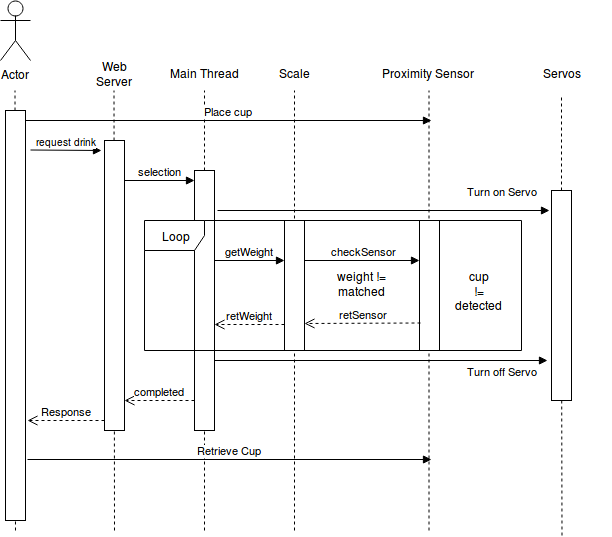

The diagram above was exported from draw.io. Its source (the exported page's mxGraphModel, read from the mxfile embedded in the PNG):
<mxGraphModel dx="1020" dy="644" grid="1" gridSize="10" guides="1" tooltips="1" connect="1" arrows="1" fold="1" page="1" pageScale="1" pageWidth="850" pageHeight="1100" math="0" shadow="0">
  <root>
    <mxCell id="0" />
    <mxCell id="1" parent="0" />
    <mxCell id="2" value="selection" style="html=1;verticalAlign=bottom;endArrow=block;" edge="1" parent="1">
      <mxGeometry width="80" relative="1" as="geometry">
        <mxPoint x="1383" y="300" as="sourcePoint" />
        <mxPoint x="1453" y="300" as="targetPoint" />
      </mxGeometry>
    </mxCell>
    <mxCell id="3" value="" style="endArrow=none;dashed=1;html=1;" edge="1" parent="1">
      <mxGeometry width="50" height="50" relative="1" as="geometry">
        <mxPoint x="1274" y="650" as="sourcePoint" />
        <mxPoint x="1273.5" y="210" as="targetPoint" />
      </mxGeometry>
    </mxCell>
    <mxCell id="4" value="Actor" style="shape=umlActor;verticalLabelPosition=bottom;labelBackgroundColor=#ffffff;verticalAlign=top;html=1;" vertex="1" parent="1">
      <mxGeometry x="1259" y="120" width="30" height="60" as="geometry" />
    </mxCell>
    <mxCell id="5" value="Web Server" style="text;html=1;strokeColor=none;fillColor=none;align=center;verticalAlign=middle;whiteSpace=wrap;rounded=0;" vertex="1" parent="1">
      <mxGeometry x="1353" y="183" width="40" height="20" as="geometry" />
    </mxCell>
    <mxCell id="6" value="" style="endArrow=none;dashed=1;html=1;" edge="1" source="12" parent="1">
      <mxGeometry width="50" height="50" relative="1" as="geometry">
        <mxPoint x="1463" y="510" as="sourcePoint" />
        <mxPoint x="1463" y="210" as="targetPoint" />
      </mxGeometry>
    </mxCell>
    <mxCell id="7" value="Main Thread" style="text;html=1;strokeColor=none;fillColor=none;align=center;verticalAlign=middle;whiteSpace=wrap;rounded=0;" vertex="1" parent="1">
      <mxGeometry x="1413" y="183" width="100" height="20" as="geometry" />
    </mxCell>
    <mxCell id="8" value="" style="endArrow=none;dashed=1;html=1;" edge="1" parent="1">
      <mxGeometry width="50" height="50" relative="1" as="geometry">
        <mxPoint x="1373" y="650" as="sourcePoint" />
        <mxPoint x="1372.5" y="210" as="targetPoint" />
      </mxGeometry>
    </mxCell>
    <mxCell id="9" value="" style="rounded=0;whiteSpace=wrap;html=1;" vertex="1" parent="1">
      <mxGeometry x="1363" y="260" width="20" height="290" as="geometry" />
    </mxCell>
    <mxCell id="10" value="&lt;font style=&quot;font-size: 10px&quot;&gt;request drink&lt;/font&gt;" style="html=1;verticalAlign=bottom;endArrow=block;" edge="1" parent="1">
      <mxGeometry width="80" relative="1" as="geometry">
        <mxPoint x="1289" y="269.5" as="sourcePoint" />
        <mxPoint x="1360" y="270" as="targetPoint" />
      </mxGeometry>
    </mxCell>
    <mxCell id="11" value="Proximity Sensor" style="text;html=1;strokeColor=none;fillColor=none;align=center;verticalAlign=middle;whiteSpace=wrap;rounded=0;" vertex="1" parent="1">
      <mxGeometry x="1636.5" y="183" width="100" height="20" as="geometry" />
    </mxCell>
    <mxCell id="12" value="" style="rounded=0;whiteSpace=wrap;html=1;" vertex="1" parent="1">
      <mxGeometry x="1453" y="290" width="20" height="260" as="geometry" />
    </mxCell>
    <mxCell id="13" value="" style="endArrow=none;dashed=1;html=1;" edge="1" target="12" parent="1">
      <mxGeometry width="50" height="50" relative="1" as="geometry">
        <mxPoint x="1463" y="650" as="sourcePoint" />
        <mxPoint x="1463" y="210" as="targetPoint" />
      </mxGeometry>
    </mxCell>
    <mxCell id="14" value="" style="rounded=0;whiteSpace=wrap;html=1;" vertex="1" parent="1">
      <mxGeometry x="1264" y="230" width="20" height="410" as="geometry" />
    </mxCell>
    <mxCell id="15" value="" style="endArrow=none;dashed=1;html=1;" edge="1" parent="1">
      <mxGeometry width="50" height="50" relative="1" as="geometry">
        <mxPoint x="1553" y="650" as="sourcePoint" />
        <mxPoint x="1553" y="210" as="targetPoint" />
      </mxGeometry>
    </mxCell>
    <mxCell id="16" value="Scale" style="text;html=1;strokeColor=none;fillColor=none;align=center;verticalAlign=middle;whiteSpace=wrap;rounded=0;" vertex="1" parent="1">
      <mxGeometry x="1503" y="183" width="100" height="20" as="geometry" />
    </mxCell>
    <mxCell id="17" value="" style="endArrow=none;dashed=1;html=1;" edge="1" parent="1">
      <mxGeometry width="50" height="50" relative="1" as="geometry">
        <mxPoint x="1687.5" y="650" as="sourcePoint" />
        <mxPoint x="1687.5" y="210" as="targetPoint" />
      </mxGeometry>
    </mxCell>
    <mxCell id="18" value="" style="rounded=0;whiteSpace=wrap;html=1;" vertex="1" parent="1">
      <mxGeometry x="1543" y="340" width="20" height="130" as="geometry" />
    </mxCell>
    <mxCell id="19" value="getWeight" style="html=1;verticalAlign=bottom;endArrow=block;" edge="1" parent="1">
      <mxGeometry width="80" relative="1" as="geometry">
        <mxPoint x="1473" y="380" as="sourcePoint" />
        <mxPoint x="1543" y="380" as="targetPoint" />
      </mxGeometry>
    </mxCell>
    <mxCell id="20" value="retWeight" style="html=1;verticalAlign=bottom;endArrow=open;dashed=1;endSize=8;" edge="1" parent="1">
      <mxGeometry relative="1" as="geometry">
        <mxPoint x="1543" y="444" as="sourcePoint" />
        <mxPoint x="1473" y="444" as="targetPoint" />
      </mxGeometry>
    </mxCell>
    <mxCell id="21" value="&lt;div&gt;weight !=&lt;/div&gt;&lt;div&gt;matched&lt;/div&gt;" style="text;html=1;strokeColor=none;fillColor=none;align=center;verticalAlign=middle;whiteSpace=wrap;rounded=0;" vertex="1" parent="1">
      <mxGeometry x="1557" y="393" width="125" height="20" as="geometry" />
    </mxCell>
    <mxCell id="22" value="Place cup" style="html=1;verticalAlign=bottom;endArrow=block;" edge="1" parent="1">
      <mxGeometry width="80" relative="1" as="geometry">
        <mxPoint x="1284" y="240" as="sourcePoint" />
        <mxPoint x="1690" y="240" as="targetPoint" />
      </mxGeometry>
    </mxCell>
    <mxCell id="23" value="completed" style="html=1;verticalAlign=bottom;endArrow=open;dashed=1;endSize=8;" edge="1" parent="1">
      <mxGeometry relative="1" as="geometry">
        <mxPoint x="1453" y="520" as="sourcePoint" />
        <mxPoint x="1383" y="520" as="targetPoint" />
      </mxGeometry>
    </mxCell>
    <mxCell id="24" value="Response" style="html=1;verticalAlign=bottom;endArrow=open;dashed=1;endSize=8;" edge="1" parent="1">
      <mxGeometry relative="1" as="geometry">
        <mxPoint x="1363" y="540" as="sourcePoint" />
        <mxPoint x="1286" y="540" as="targetPoint" />
      </mxGeometry>
    </mxCell>
    <mxCell id="25" value="Retrieve Cup" style="html=1;verticalAlign=bottom;endArrow=block;" edge="1" parent="1">
      <mxGeometry width="80" relative="1" as="geometry">
        <mxPoint x="1286" y="579" as="sourcePoint" />
        <mxPoint x="1690" y="579" as="targetPoint" />
      </mxGeometry>
    </mxCell>
    <mxCell id="26" value="Servos" style="text;html=1;strokeColor=none;fillColor=none;align=center;verticalAlign=middle;whiteSpace=wrap;rounded=0;" vertex="1" parent="1">
      <mxGeometry x="1770" y="183" width="100" height="20" as="geometry" />
    </mxCell>
    <mxCell id="27" value="Turn off Servo" style="html=1;verticalAlign=bottom;endArrow=block;" edge="1" parent="1">
      <mxGeometry x="0.7237" y="-20" width="80" relative="1" as="geometry">
        <mxPoint x="1473" y="480" as="sourcePoint" />
        <mxPoint x="1806" y="480" as="targetPoint" />
        <mxPoint as="offset" />
      </mxGeometry>
    </mxCell>
    <mxCell id="28" value="" style="rounded=0;whiteSpace=wrap;html=1;" vertex="1" parent="1">
      <mxGeometry x="1678" y="340" width="20" height="130" as="geometry" />
    </mxCell>
    <mxCell id="29" value="Turn on Servo" style="html=1;verticalAlign=bottom;endArrow=block;" edge="1" parent="1">
      <mxGeometry x="0.7134" y="10" width="80" relative="1" as="geometry">
        <mxPoint x="1476" y="330" as="sourcePoint" />
        <mxPoint x="1808" y="330" as="targetPoint" />
        <mxPoint as="offset" />
      </mxGeometry>
    </mxCell>
    <mxCell id="30" value="" style="endArrow=none;dashed=1;html=1;" edge="1" source="31" parent="1">
      <mxGeometry width="50" height="50" relative="1" as="geometry">
        <mxPoint x="1820.5" y="655" as="sourcePoint" />
        <mxPoint x="1820" y="215" as="targetPoint" />
      </mxGeometry>
    </mxCell>
    <mxCell id="31" value="" style="rounded=0;whiteSpace=wrap;html=1;" vertex="1" parent="1">
      <mxGeometry x="1810" y="310" width="20" height="210" as="geometry" />
    </mxCell>
    <mxCell id="32" value="" style="endArrow=none;dashed=1;html=1;" edge="1" target="31" parent="1">
      <mxGeometry width="50" height="50" relative="1" as="geometry">
        <mxPoint x="1820.5" y="655" as="sourcePoint" />
        <mxPoint x="1820" y="215" as="targetPoint" />
      </mxGeometry>
    </mxCell>
    <mxCell id="33" value="&lt;div&gt;cup&lt;/div&gt;&lt;div&gt;!=&lt;/div&gt;&lt;div&gt;detected&lt;br&gt;&lt;/div&gt;" style="text;html=1;strokeColor=none;fillColor=none;align=center;verticalAlign=middle;whiteSpace=wrap;rounded=0;" vertex="1" parent="1">
      <mxGeometry x="1716.5" y="400.5" width="40" height="20" as="geometry" />
    </mxCell>
    <mxCell id="34" value="checkSensor" style="html=1;verticalAlign=bottom;endArrow=block;" edge="1" parent="1">
      <mxGeometry width="80" relative="1" as="geometry">
        <mxPoint x="1563" y="380" as="sourcePoint" />
        <mxPoint x="1678" y="380" as="targetPoint" />
      </mxGeometry>
    </mxCell>
    <mxCell id="35" value="retSensor" style="html=1;verticalAlign=bottom;endArrow=open;dashed=1;endSize=8;entryX=1;entryY=0.625;entryDx=0;entryDy=0;entryPerimeter=0;" edge="1" parent="1">
      <mxGeometry relative="1" as="geometry">
        <mxPoint x="1679" y="442.5" as="sourcePoint" />
        <mxPoint x="1563" y="443" as="targetPoint" />
      </mxGeometry>
    </mxCell>
    <mxCell id="36" value="Loop" style="shape=umlFrame;whiteSpace=wrap;html=1;" vertex="1" parent="1">
      <mxGeometry x="1403" y="340" width="377" height="130" as="geometry" />
    </mxCell>
  </root>
</mxGraphModel>